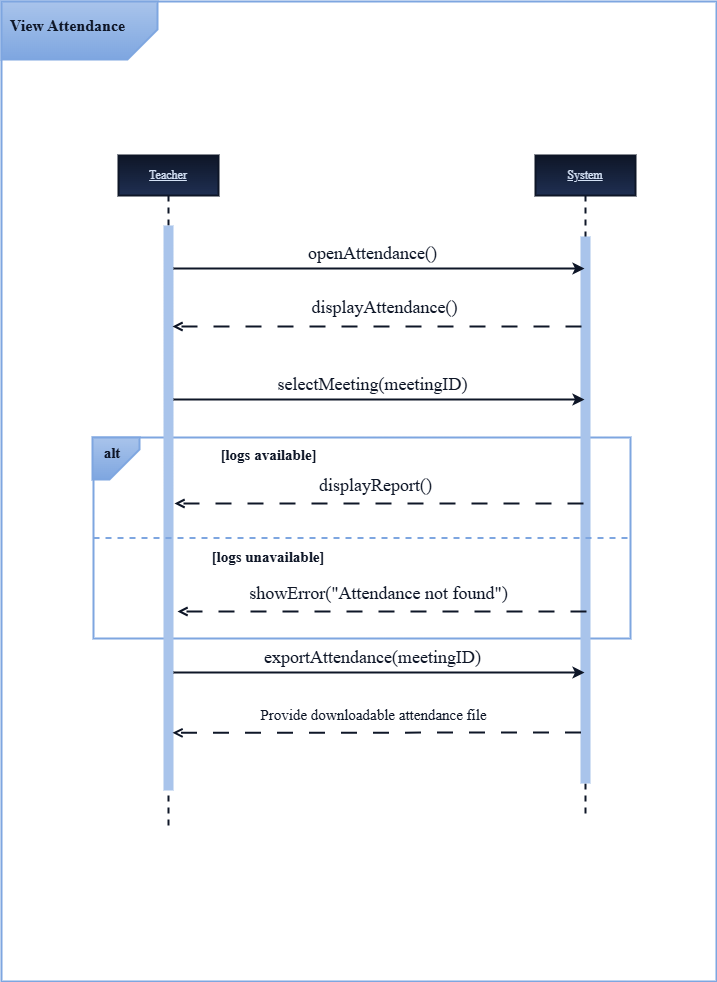

The diagram above was exported from draw.io. Its source (the exported page's mxGraphModel, read from the mxfile embedded in the PNG):
<mxGraphModel dx="1572" dy="834" grid="0" gridSize="10" guides="1" tooltips="1" connect="1" arrows="1" fold="1" page="1" pageScale="1" pageWidth="850" pageHeight="1100" background="light-dark(#FFFFFF,#FFFFFF)" math="0" shadow="0">
  <root>
    <mxCell id="0" />
    <mxCell id="1" parent="0" />
    <mxCell id="gFo9vRMSGWFh0r2zTF3z-20" parent="1" style="rounded=0;whiteSpace=wrap;html=1;align=center;verticalAlign=middle;fontFamily=Times New Roman;fontSize=11;fontColor=light-dark(#000000,#0E1627);labelBackgroundColor=none;resizable=1;fillColor=none;gradientColor=none;strokeColor=light-dark(#7EA6E0,#7EA6E0);imageWidth=24;strokeWidth=2;" value="" vertex="1">
      <mxGeometry height="201" width="537" x="160" y="496" as="geometry" />
    </mxCell>
    <mxCell id="gFo9vRMSGWFh0r2zTF3z-1" parent="1" style="rounded=0;whiteSpace=wrap;html=1;align=center;verticalAlign=middle;fontFamily=Times New Roman;fontSize=11;fontColor=light-dark(#000000,#0E1627);labelBackgroundColor=none;resizable=1;fillColor=none;gradientColor=none;strokeColor=light-dark(#7EA6E0,#7EA6E0);imageWidth=24;strokeWidth=2;" value="" vertex="1">
      <mxGeometry height="980" width="715" x="68" y="60" as="geometry" />
    </mxCell>
    <mxCell id="gFo9vRMSGWFh0r2zTF3z-2" parent="1" style="shape=umlLifeline;perimeter=lifelinePerimeter;whiteSpace=wrap;html=1;container=0;dropTarget=0;collapsible=0;recursiveResize=0;outlineConnect=0;portConstraint=eastwest;newEdgeStyle={&quot;edgeStyle&quot;:&quot;elbowEdgeStyle&quot;,&quot;elbow&quot;:&quot;vertical&quot;,&quot;curved&quot;:0,&quot;rounded&quot;:0};fontFamily=Times New Roman;strokeColor=light-dark(#0E1627,#0E1627);align=center;verticalAlign=middle;fontSize=12;fontColor=light-dark(#D4E1F5,#D4E1F5);fillColor=light-dark(#0E1627,#0E1627);labelBackgroundColor=none;strokeWidth=2;gradientColor=light-dark(#1F2F52,#1F2F52);" value="&lt;font style=&quot;&quot;&gt;&lt;u style=&quot;&quot;&gt;Teacher&lt;/u&gt;&lt;/font&gt;" vertex="1">
      <mxGeometry height="672" width="100" x="185" y="214" as="geometry" />
    </mxCell>
    <mxCell id="gFo9vRMSGWFh0r2zTF3z-3" parent="gFo9vRMSGWFh0r2zTF3z-2" style="html=1;points=[];perimeter=orthogonalPerimeter;outlineConnect=0;targetShapes=umlLifeline;portConstraint=eastwest;newEdgeStyle={&quot;edgeStyle&quot;:&quot;elbowEdgeStyle&quot;,&quot;elbow&quot;:&quot;vertical&quot;,&quot;curved&quot;:0,&quot;rounded&quot;:0};fontFamily=Times New Roman;fillColor=light-dark(#A9C4EB,#A9C4EB);strokeColor=none;align=center;verticalAlign=middle;fontSize=12;fontColor=#ffffff;labelBackgroundColor=none;" value="" vertex="1">
      <mxGeometry height="565" width="10" x="45" y="70" as="geometry" />
    </mxCell>
    <mxCell id="gFo9vRMSGWFh0r2zTF3z-4" parent="1" style="shape=umlLifeline;perimeter=lifelinePerimeter;whiteSpace=wrap;html=1;container=0;dropTarget=0;collapsible=0;recursiveResize=0;outlineConnect=0;portConstraint=eastwest;newEdgeStyle={&quot;edgeStyle&quot;:&quot;elbowEdgeStyle&quot;,&quot;elbow&quot;:&quot;vertical&quot;,&quot;curved&quot;:0,&quot;rounded&quot;:0};fontFamily=Times New Roman;strokeColor=light-dark(#0E1627,#0E1627);align=center;verticalAlign=middle;fontSize=12;fontColor=light-dark(#000000,#0E1627);fillColor=light-dark(#0E1627,#0E1627);labelBackgroundColor=none;strokeWidth=2;gradientColor=light-dark(#1F2F52,#1F2F52);" value="&lt;font style=&quot;color: light-dark(rgb(212, 225, 245), rgb(212, 225, 245));&quot;&gt;&lt;u style=&quot;&quot;&gt;System&lt;/u&gt;&lt;/font&gt;" vertex="1">
      <mxGeometry height="660" width="100" x="602" y="214" as="geometry" />
    </mxCell>
    <mxCell id="gFo9vRMSGWFh0r2zTF3z-5" parent="gFo9vRMSGWFh0r2zTF3z-4" style="html=1;points=[];perimeter=orthogonalPerimeter;outlineConnect=0;targetShapes=umlLifeline;portConstraint=eastwest;newEdgeStyle={&quot;edgeStyle&quot;:&quot;elbowEdgeStyle&quot;,&quot;elbow&quot;:&quot;vertical&quot;,&quot;curved&quot;:0,&quot;rounded&quot;:0};fontFamily=Times New Roman;strokeColor=none;align=center;verticalAlign=middle;fontSize=12;fontColor=light-dark(#000000,#0E1627);fillColor=light-dark(#A9C4EB,#A9C4EB);labelBackgroundColor=none;" value="" vertex="1">
      <mxGeometry height="547" width="10" x="45" y="81" as="geometry" />
    </mxCell>
    <mxCell id="gFo9vRMSGWFh0r2zTF3z-6" edge="1" parent="1" style="shape=connector;rounded=0;orthogonalLoop=1;jettySize=auto;elbow=horizontal;html=1;strokeColor=light-dark(#000000,#0E1627);strokeWidth=2;align=center;verticalAlign=middle;fontFamily=Times New Roman;fontSize=11;fontColor=light-dark(#000000,#0E1627);labelBackgroundColor=none;resizable=0;endArrow=open;dashed=1;dashPattern=8 8;endFill=0;">
      <mxGeometry relative="1" as="geometry">
        <mxPoint x="648" y="385" as="sourcePoint" />
        <mxPoint x="239" y="385" as="targetPoint" />
      </mxGeometry>
    </mxCell>
    <mxCell id="gFo9vRMSGWFh0r2zTF3z-7" connectable="0" parent="gFo9vRMSGWFh0r2zTF3z-6" style="edgeLabel;html=1;align=center;verticalAlign=middle;resizable=0;points=[];fontFamily=Times New Roman;fontSize=11;fontColor=light-dark(#000000,#0E1627);labelBackgroundColor=none;fillColor=none;gradientColor=none;" value="&lt;font style=&quot;font-size: 18px;&quot;&gt;displayAttendance()&lt;/font&gt;" vertex="1">
      <mxGeometry relative="1" x="-0.4735" y="6" as="geometry">
        <mxPoint x="-90" y="-26" as="offset" />
      </mxGeometry>
    </mxCell>
    <mxCell id="gFo9vRMSGWFh0r2zTF3z-8" edge="1" parent="1" style="shape=connector;rounded=0;orthogonalLoop=1;jettySize=auto;elbow=vertical;html=1;strokeColor=light-dark(#000000,#0E1627);strokeWidth=2;align=center;verticalAlign=middle;fontFamily=Times New Roman;fontSize=11;fontColor=light-dark(#000000,#0E1627);labelBackgroundColor=none;endArrow=classic;" target="gFo9vRMSGWFh0r2zTF3z-4">
      <mxGeometry relative="1" as="geometry">
        <mxPoint x="240" y="327" as="sourcePoint" />
        <mxPoint x="637" y="327" as="targetPoint" />
      </mxGeometry>
    </mxCell>
    <mxCell id="gFo9vRMSGWFh0r2zTF3z-9" connectable="0" parent="gFo9vRMSGWFh0r2zTF3z-8" style="edgeLabel;html=1;align=center;verticalAlign=middle;resizable=0;points=[];fontFamily=Times New Roman;fontSize=11;fontColor=light-dark(#000000,#0E1627);labelBackgroundColor=none;" value="&lt;font style=&quot;font-size: 18px;&quot;&gt;openAttendance()&lt;/font&gt;" vertex="1">
      <mxGeometry relative="1" x="-0.0548" y="3" as="geometry">
        <mxPoint x="4" y="-13" as="offset" />
      </mxGeometry>
    </mxCell>
    <mxCell id="gFo9vRMSGWFh0r2zTF3z-10" edge="1" parent="1" style="shape=connector;rounded=0;orthogonalLoop=1;jettySize=auto;elbow=vertical;html=1;strokeColor=light-dark(#000000,#0E1627);strokeWidth=2;align=center;verticalAlign=middle;fontFamily=Times New Roman;fontSize=11;fontColor=light-dark(#000000,#0E1627);labelBackgroundColor=none;endArrow=classic;">
      <mxGeometry relative="1" as="geometry">
        <mxPoint x="240" y="458" as="sourcePoint" />
        <mxPoint x="651" y="458" as="targetPoint" />
      </mxGeometry>
    </mxCell>
    <mxCell id="gFo9vRMSGWFh0r2zTF3z-11" connectable="0" parent="gFo9vRMSGWFh0r2zTF3z-10" style="edgeLabel;html=1;align=center;verticalAlign=middle;resizable=0;points=[];fontFamily=Times New Roman;fontSize=11;fontColor=light-dark(#000000,#0E1627);labelBackgroundColor=none;" value="&lt;font style=&quot;font-size: 18px;&quot;&gt;selectMeeting(meetingID)&lt;/font&gt;" vertex="1">
      <mxGeometry relative="1" x="-0.0548" y="3" as="geometry">
        <mxPoint x="4" y="-13" as="offset" />
      </mxGeometry>
    </mxCell>
    <mxCell id="gFo9vRMSGWFh0r2zTF3z-12" edge="1" parent="1" style="shape=connector;rounded=0;orthogonalLoop=1;jettySize=auto;elbow=horizontal;html=1;strokeColor=light-dark(#000000,#0E1627);strokeWidth=2;align=center;verticalAlign=middle;fontFamily=Times New Roman;fontSize=11;fontColor=light-dark(#000000,#0E1627);labelBackgroundColor=none;resizable=0;endArrow=open;dashed=1;dashPattern=8 8;endFill=0;">
      <mxGeometry relative="1" as="geometry">
        <mxPoint x="653" y="670" as="sourcePoint" />
        <mxPoint x="244" y="670" as="targetPoint" />
      </mxGeometry>
    </mxCell>
    <mxCell id="gFo9vRMSGWFh0r2zTF3z-13" connectable="0" parent="gFo9vRMSGWFh0r2zTF3z-12" style="edgeLabel;html=1;align=center;verticalAlign=middle;resizable=0;points=[];fontFamily=Times New Roman;fontSize=11;fontColor=light-dark(#000000,#0E1627);labelBackgroundColor=none;fillColor=none;gradientColor=none;" value="&lt;font face=&quot;Times New Roman&quot; style=&quot;font-size: 18px;&quot;&gt;showError(&quot;Attendance not found&quot;)&lt;/font&gt;" vertex="1">
      <mxGeometry relative="1" x="-0.4735" y="6" as="geometry">
        <mxPoint x="-101" y="-25" as="offset" />
      </mxGeometry>
    </mxCell>
    <mxCell id="gFo9vRMSGWFh0r2zTF3z-14" edge="1" parent="1" style="shape=connector;rounded=0;orthogonalLoop=1;jettySize=auto;elbow=horizontal;html=1;strokeColor=light-dark(#000000,#0E1627);strokeWidth=2;align=center;verticalAlign=middle;fontFamily=Times New Roman;fontSize=11;fontColor=light-dark(#000000,#0E1627);labelBackgroundColor=none;resizable=0;endArrow=open;dashed=1;dashPattern=8 8;endFill=0;">
      <mxGeometry relative="1" as="geometry">
        <mxPoint x="650" y="562" as="sourcePoint" />
        <mxPoint x="241" y="562" as="targetPoint" />
      </mxGeometry>
    </mxCell>
    <mxCell id="gFo9vRMSGWFh0r2zTF3z-15" connectable="0" parent="gFo9vRMSGWFh0r2zTF3z-14" style="edgeLabel;html=1;align=center;verticalAlign=middle;resizable=0;points=[];fontFamily=Times New Roman;fontSize=11;fontColor=light-dark(#000000,#0E1627);labelBackgroundColor=none;fillColor=none;gradientColor=none;" value="&lt;font style=&quot;font-size: 18px;&quot;&gt;displayReport()&lt;/font&gt;" vertex="1">
      <mxGeometry relative="1" x="-0.4735" y="6" as="geometry">
        <mxPoint x="-101" y="-25" as="offset" />
      </mxGeometry>
    </mxCell>
    <mxCell id="gFo9vRMSGWFh0r2zTF3z-16" edge="1" parent="1" style="shape=connector;rounded=0;orthogonalLoop=1;jettySize=auto;elbow=horizontal;html=1;strokeColor=light-dark(#000000,#0E1627);strokeWidth=2;align=center;verticalAlign=middle;fontFamily=Times New Roman;fontSize=11;fontColor=light-dark(#000000,#0E1627);labelBackgroundColor=none;resizable=0;endArrow=open;dashed=1;dashPattern=8 8;endFill=0;" value="">
      <mxGeometry relative="1" as="geometry">
        <mxPoint x="647.5" y="791" as="sourcePoint" />
        <mxPoint x="239" y="791.3016986706057" as="targetPoint" />
      </mxGeometry>
    </mxCell>
    <mxCell id="gFo9vRMSGWFh0r2zTF3z-17" connectable="0" parent="gFo9vRMSGWFh0r2zTF3z-16" style="edgeLabel;html=1;align=center;verticalAlign=middle;resizable=0;points=[];fontFamily=Times New Roman;fontSize=11;fontColor=light-dark(#000000,#0E1627);labelBackgroundColor=none;fillColor=none;gradientColor=none;" value="&lt;font style=&quot;font-size: 15px;&quot;&gt;Provide downloadable attendance file&lt;/font&gt;" vertex="1">
      <mxGeometry relative="1" x="-0.4735" y="6" as="geometry">
        <mxPoint x="-101" y="-25" as="offset" />
      </mxGeometry>
    </mxCell>
    <mxCell id="gFo9vRMSGWFh0r2zTF3z-18" edge="1" parent="1" style="shape=connector;rounded=0;orthogonalLoop=1;jettySize=auto;elbow=vertical;html=1;strokeColor=light-dark(#000000,#0E1627);strokeWidth=2;align=center;verticalAlign=middle;fontFamily=Times New Roman;fontSize=11;fontColor=light-dark(#000000,#0E1627);labelBackgroundColor=none;endArrow=classic;">
      <mxGeometry relative="1" as="geometry">
        <mxPoint x="240" y="731" as="sourcePoint" />
        <mxPoint x="651" y="731" as="targetPoint" />
      </mxGeometry>
    </mxCell>
    <mxCell id="gFo9vRMSGWFh0r2zTF3z-19" connectable="0" parent="gFo9vRMSGWFh0r2zTF3z-18" style="edgeLabel;html=1;align=center;verticalAlign=middle;resizable=0;points=[];fontFamily=Times New Roman;fontSize=11;fontColor=light-dark(#000000,#0E1627);labelBackgroundColor=none;" value="&lt;font style=&quot;font-size: 18px;&quot;&gt;exportAttendance(meetingID)&lt;/font&gt;" vertex="1">
      <mxGeometry relative="1" x="-0.0548" y="3" as="geometry">
        <mxPoint x="4" y="-13" as="offset" />
      </mxGeometry>
    </mxCell>
    <mxCell id="gFo9vRMSGWFh0r2zTF3z-21" edge="1" parent="1" source="gFo9vRMSGWFh0r2zTF3z-20" style="endArrow=none;html=1;rounded=0;strokeColor=light-dark(#7EA6E0,#7EA6E0);strokeWidth=2;align=center;verticalAlign=middle;fontFamily=Times New Roman;fontSize=11;fontColor=light-dark(#000000,#0E1627);labelBackgroundColor=none;resizable=0;elbow=horizontal;entryX=1;entryY=0.5;entryDx=0;entryDy=0;exitX=0;exitY=0.5;exitDx=0;exitDy=0;dashed=1;" target="gFo9vRMSGWFh0r2zTF3z-20" value="">
      <mxGeometry height="50" relative="1" width="50" as="geometry">
        <mxPoint x="537" y="770" as="sourcePoint" />
        <mxPoint x="587" y="720" as="targetPoint" />
      </mxGeometry>
    </mxCell>
    <mxCell id="gFo9vRMSGWFh0r2zTF3z-22" parent="1" style="text;html=1;whiteSpace=wrap;strokeColor=none;fillColor=none;align=center;verticalAlign=middle;rounded=0;fontFamily=Times New Roman;fontSize=11;fontColor=light-dark(#000000,#0E1627);labelBackgroundColor=none;resizable=1;" value="&lt;font style=&quot;font-size: 15px;&quot;&gt;&lt;b&gt;[logs unavailable]&lt;/b&gt;&lt;/font&gt;" vertex="1">
      <mxGeometry height="30" width="143.5" x="263" y="600" as="geometry" />
    </mxCell>
    <mxCell id="gFo9vRMSGWFh0r2zTF3z-23" parent="1" style="text;html=1;whiteSpace=wrap;strokeColor=none;fillColor=none;align=center;verticalAlign=middle;rounded=0;fontFamily=Times New Roman;fontSize=11;fontColor=light-dark(#000000,#0E1627);labelBackgroundColor=none;resizable=1;" value="&lt;font style=&quot;font-size: 15px;&quot;&gt;&lt;b&gt;[logs available]&lt;/b&gt;&lt;/font&gt;" vertex="1">
      <mxGeometry height="30" width="143" x="263.5" y="498" as="geometry" />
    </mxCell>
    <mxCell id="gFo9vRMSGWFh0r2zTF3z-24" parent="1" style="shape=card;whiteSpace=wrap;html=1;align=center;verticalAlign=middle;fontFamily=Times New Roman;fontSize=11;fontColor=light-dark(#000000,#0E1627);labelBackgroundColor=none;resizable=1;fillColor=light-dark(#7EA6E0,#7EA6E0);gradientColor=light-dark(#A9C4EB,#A9C4EB);strokeColor=light-dark(#7EA6E0,#7EA6E0);rotation=-180;strokeWidth=2;" value="" vertex="1">
      <mxGeometry height="42" width="47" x="159" y="496" as="geometry" />
    </mxCell>
    <mxCell id="gFo9vRMSGWFh0r2zTF3z-25" parent="1" style="text;html=1;whiteSpace=wrap;strokeColor=none;fillColor=none;align=center;verticalAlign=middle;rounded=0;fontFamily=Times New Roman;fontSize=11;fontColor=light-dark(#000000,#0E1627);labelBackgroundColor=none;resizable=1;" value="&lt;font style=&quot;font-size: 15px;&quot;&gt;&lt;b&gt;alt&lt;/b&gt;&lt;/font&gt;" vertex="1">
      <mxGeometry height="30" width="60" x="149" y="496" as="geometry" />
    </mxCell>
    <mxCell id="gFo9vRMSGWFh0r2zTF3z-26" parent="1" style="shape=card;whiteSpace=wrap;html=1;align=center;verticalAlign=middle;fontFamily=Times New Roman;fontSize=11;fontColor=light-dark(#000000,#0E1627);labelBackgroundColor=none;resizable=1;fillColor=light-dark(#7EA6E0,#7EA6E0);gradientColor=light-dark(#A9C4EB,#A9C4EB);strokeColor=light-dark(#7EA6E0,#7EA6E0);rotation=-180;strokeWidth=2;" value="" vertex="1">
      <mxGeometry height="58" width="156" x="68" y="60" as="geometry" />
    </mxCell>
    <mxCell id="gFo9vRMSGWFh0r2zTF3z-27" parent="1" style="text;html=1;whiteSpace=wrap;strokeColor=none;fillColor=none;align=center;verticalAlign=middle;rounded=0;fontFamily=Times New Roman;fontSize=11;fontColor=light-dark(#000000,#0E1627);labelBackgroundColor=none;resizable=1;" value="&lt;span style=&quot;font-size:12.0pt;mso-bidi-font-size:11.0pt;&lt;br/&gt;line-height:150%;font-family:&amp;quot;Times New Roman&amp;quot;,serif;mso-fareast-font-family:&lt;br/&gt;&amp;quot;Times New Roman&amp;quot;;mso-ansi-language:EN-US;mso-fareast-language:EN-US;&lt;br/&gt;mso-bidi-language:AR-SA&quot;&gt;&lt;b&gt;View Attendance&lt;/b&gt;&lt;/span&gt;" vertex="1">
      <mxGeometry height="30" width="120.5" x="73.5" y="69" as="geometry" />
    </mxCell>
  </root>
</mxGraphModel>